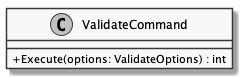

The diagram above was rendered by PlantUML. Its source (embedded in the PNG):
@startuml
skinparam monochrome true
skinparam classAttributeIconSize 0

class ValidateCommand {
    + Execute(options: ValidateOptions) : int
}

@enduml